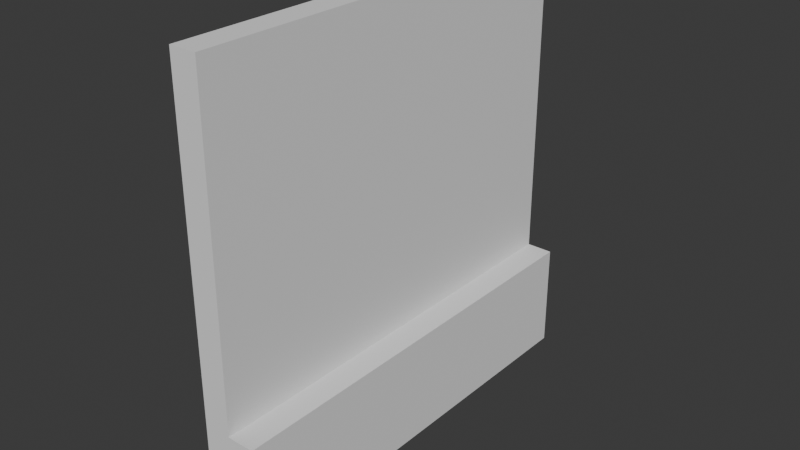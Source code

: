 # Source: Thumper.blend  (saved by Blender 4.5.90; exported with 4.5.12 LTS)
import bpy
from mathutils import Matrix  # noqa: F401  (used for matrix-valued properties, if any)

bpy.ops.wm.read_factory_settings(use_empty=True)
scene = bpy.context.scene
scene.name = 'Scene'

# ---- collections
col_collection = bpy.data.collections.new('Collection'); scene.collection.children.link(col_collection)

# ---- world
world_world = bpy.data.worlds.new('World'); scene.world = world_world
world_world.use_nodes = True; world_world.node_tree.nodes.clear()
_N = world_world.node_tree.nodes; _L = world_world.node_tree.links
n0 = _N.new('ShaderNodeOutputWorld'); n0.name = 'World Output'; n0.location = (200, 100)
n1 = _N.new('ShaderNodeBackground'); n1.name = 'Background'; n1.location = (-200, 100)
n1.inputs[0].default_value = (0.05088, 0.05088, 0.05088, 1.0)
_L.new(n1.outputs[0], n0.inputs[0])
n0.is_active_output = True
world_world.color = (0.05088, 0.05088, 0.05088)
world_world.sun_shadow_jitter_overblur = 0.0

# ---- meshes
me_cube_005 = bpy.data.meshes.new('Cube.005')
me_cube_005.from_pydata([(0.05, -0.4, 1.0), (0.05, -0.4, 3.0), (0.05, 0.4, 1.0), (0.05, 0.4, 3.0), (-1.08e-07, 0.4, 3.0), (-4.098e-08, -0.4, 3.0), (-4.098e-08, -0.4, 9.0), (-1.08e-07, 0.4, 9.0), (-0.05, -0.4, 1.0), (-0.05, -0.4, 9.0), (-0.05, -0.4, 3.0), (-0.05, 0.4, 1.0), (-0.05, 0.4, 9.0), (-0.05, 0.4, 3.0)], [], [(11, 8, 10, 13), (0, 2, 3, 1), (6, 9, 10, 5), (5, 4, 7, 6), (1, 3, 4, 5), (13, 12, 7, 4), (13, 10, 9, 12), (8, 11, 2, 0), (10, 8, 0, 1), (9, 6, 7, 12), (11, 13, 3, 2)])
_uv = me_cube_005.uv_layers.new(name='UVMap')
_uv.uv.foreach_set('vector', [0.625, 0.4805, 0.625, 0.274, 0.625, 0.274, 0.625, 0.4805, 0.8549, 0.5238, 0.672, 0.5238, 0.672, 0.5238, 0.8549, 0.5238, 0.8549, 0.5238, 0.625, 0.274, 0.625, 0.274, 0.8549, 0.5238, 0.8549, 0.5238, 0.672, 0.5238, 0.672, 0.5238, 0.8549, 0.5238, 0.8549, 0.5238, 0.672, 0.5238, 0.672, 0.5238, 0.8549, 0.5238, 0.625, 0.4805, 0.625, 0.4805, 0.672, 0.5238, 0.672, 0.5238, 0.625, 0.4805, 0.625, 0.274, 0.625, 0.274, 0.625, 0.4805, 0.625, 0.274, 0.625, 0.4805, 0.672, 0.5238, 0.8549, 0.5238, 0.625, 0.274, 0.625, 0.274, 0.8549, 0.5238, 0.8549, 0.5238, 0.625, 0.274, 0.8549, 0.5238, 0.672, 0.5238, 0.625, 0.4805, 0.625, 0.4805, 0.625, 0.4805, 0.672, 0.5238, 0.672, 0.5238])
me_cube_005.update()

# ---- objects
ob_cube_001 = bpy.data.objects.new('Cube.001', me_cube_005)

# ---- transforms, parenting, visibility, modifiers, constraints
ob_cube_001.location = (0.0, 0.0, 0.0)
ob_cube_001.scale = (2.0, 2.0, 0.2)

# ---- collection membership
col_collection.objects.link(ob_cube_001)

# ---- scene / render settings (as saved in the file)
scene.frame_start = 1; scene.frame_end = 250; scene.frame_set(2)
scene.render.engine = 'BLENDER_EEVEE_NEXT'
bpy.context.view_layer.update()

# ---- added for rendering (the .blend has no active camera and no usable light): camera, sun
cam_auto = bpy.data.cameras.new('AutoCamera')
cam_auto.lens = 50.0
cam_auto.sensor_width = 36.0
cam_auto.clip_end = 1000.0
ob_auto_camera = bpy.data.objects.new('AutoCamera', cam_auto)
scene.collection.objects.link(ob_auto_camera)
ob_auto_camera.location = (2.10171, -2.52205, 2.68137)
ob_auto_camera.rotation_euler = (1.09748, -7.21219e-08, 0.694738)
scene.camera = ob_auto_camera
light_auto_sun = bpy.data.lights.new('AutoSun', 'SUN')
light_auto_sun.energy = 3.0
light_auto_sun.angle = 0.0523599
ob_auto_sun = bpy.data.objects.new('AutoSun', light_auto_sun)
scene.collection.objects.link(ob_auto_sun)
ob_auto_sun.rotation_euler = (0.872665, 0.174533, 0.523599)
bpy.context.view_layer.update()
